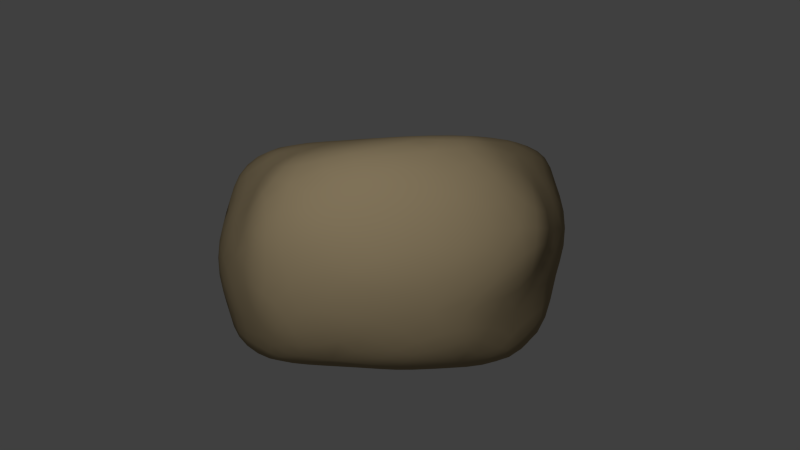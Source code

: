 # Source: Obstacle_Desert.blend  (saved by Blender 2.69.0; exported with 4.5.12 LTS)
import bpy
from mathutils import Matrix  # noqa: F401  (used for matrix-valued properties, if any)

bpy.ops.wm.read_factory_settings(use_empty=True)
scene = bpy.context.scene
scene.name = 'Scene'

# ---- collections
col_collection_1 = bpy.data.collections.new('Collection 1'); scene.collection.children.link(col_collection_1)

# ---- materials (node trees are filled in below, after node groups)
mat_obstacle_material = bpy.data.materials.new('Obstacle_Material')
mat_obstacle_material.alpha_threshold = 0.0
mat_obstacle_material.roughness = 0.5
mat_obstacle_material.line_color = (0.0, 0.0, 0.0, 1.0)

# ---- material node trees
mat_obstacle_material.use_nodes = True; mat_obstacle_material.node_tree.nodes.clear()
_N = mat_obstacle_material.node_tree.nodes; _L = mat_obstacle_material.node_tree.links
n0 = _N.new('ShaderNodeOutputMaterial'); n0.name = 'Material Output'; n0.location = (300, 300)
n1 = _N.new('ShaderNodeBsdfDiffuse'); n1.name = 'Diffuse BSDF'; n1.location = (10, 300)
n1.inputs[0].default_value = (0.3506, 0.2753, 0.1618, 1.0)
_L.new(n1.outputs[0], n0.inputs[0])
n0.is_active_output = True

# ---- world
world_world = bpy.data.worlds.new('World'); scene.world = world_world
world_world.color = (0.05088, 0.05088, 0.05088)
world_world.use_sun_shadow = False
world_world.sun_shadow_jitter_overblur = 0.0
world_world.cycles.sampling_method = 'MANUAL'
world_world.cycles.sample_map_resolution = 256

# ---- cameras
cam_camera = bpy.data.cameras.new('Camera')
cam_camera.clip_end = 100.0
cam_camera.lens = 35.0
cam_camera.sensor_width = 32.0
cam_camera.sensor_height = 18.0
cam_camera.ortho_scale = 7.314
cam_camera.dof.focus_distance = 0.0

# ---- lights
light_lamp = bpy.data.lights.new('Lamp', 'POINT')
light_lamp.transmission_factor = 0.0
light_lamp.cutoff_distance = 30.0
light_lamp.energy = 100.0
light_lamp.shadow_buffer_clip_start = 1.001
light_lamp.shadow_soft_size = 0.1
light_lamp.shadow_maximum_resolution = 0.006
light_lamp.use_absolute_resolution = True
light_lamp.cycles.use_multiple_importance_sampling = False

# ---- meshes
me_icosphere_002 = bpy.data.meshes.new('Icosphere.002')
me_icosphere_002.from_pydata([(0.0, 0.0, -1.0), (0.4407, -0.5257, -0.4472), (-0.2764, -0.8506, -0.4472), (-0.643, -0.1781, -0.4472), (-0.2764, 0.5468, -0.4472), (0.4407, 0.5257, -0.4472), (0.2764, -0.8506, 0.4472), (-0.4721, -0.7039, 0.4472), (-0.4721, 0.3476, 0.4472), (0.2764, 0.5468, 0.4472), (0.6115, 0.0, 0.4472), (0.0, 0.0, 1.0), (-0.1625, -0.5, -0.8507), (0.4253, -0.309, -0.8507), (0.2629, -0.809, -0.5257), (0.5677, 0.0, -0.5257), (0.4253, 0.309, -0.8507), (-0.5257, 0.0, -0.8507), (-0.4367, -0.6781, -0.5257), (-0.1625, 0.5, -0.8507), (-0.4367, 0.3219, -0.5257), (0.2629, 0.5051, -0.5257), (0.6681, -0.309, 0.0), (0.6681, 0.309, 0.0), (0.0, -0.8428, 0.0), (0.5878, -0.809, 0.0), (-0.6996, -0.4871, 0.0), (-0.5878, -0.809, 0.0), (-0.5878, 0.5052, 0.0), (-0.6996, 0.1309, 0.0), (0.5878, 0.5052, 0.0), (0.0, 0.539, 0.0), (0.4053, -0.5, 0.5257), (-0.2629, -0.809, 0.5257), (-0.5992, -0.1781, 0.5257), (-0.2629, 0.5051, 0.5257), (0.4053, 0.5, 0.5257), (0.1625, -0.5, 0.8507), (0.5257, 0.0, 0.8507), (-0.4253, -0.309, 0.8507), (-0.4253, 0.309, 0.8507), (0.1625, 0.5, 0.8507)], [], [(0, 13, 12), (1, 13, 15), (0, 12, 17), (0, 17, 19), (0, 19, 16), (1, 15, 22), (2, 14, 24), (3, 18, 26), (4, 20, 28), (5, 21, 30), (1, 22, 25), (2, 24, 27), (3, 26, 29), (4, 28, 31), (5, 30, 23), (6, 32, 37), (7, 33, 39), (8, 34, 40), (9, 35, 41), (10, 36, 38), (12, 14, 2), (12, 13, 14), (13, 1, 14), (15, 16, 5), (15, 13, 16), (13, 0, 16), (17, 18, 3), (17, 12, 18), (12, 2, 18), (19, 20, 4), (19, 17, 20), (17, 3, 20), (16, 21, 5), (16, 19, 21), (19, 4, 21), (22, 23, 10), (22, 15, 23), (15, 5, 23), (24, 25, 6), (24, 14, 25), (14, 1, 25), (26, 27, 7), (26, 18, 27), (18, 2, 27), (28, 29, 8), (28, 20, 29), (20, 3, 29), (30, 31, 9), (30, 21, 31), (21, 4, 31), (25, 32, 6), (25, 22, 32), (22, 10, 32), (27, 33, 7), (27, 24, 33), (24, 6, 33), (29, 34, 8), (29, 26, 34), (26, 7, 34), (31, 35, 9), (31, 28, 35), (28, 8, 35), (23, 36, 10), (23, 30, 36), (30, 9, 36), (37, 38, 11), (37, 32, 38), (32, 10, 38), (39, 37, 11), (39, 33, 37), (33, 6, 37), (40, 39, 11), (40, 34, 39), (34, 7, 39), (41, 40, 11), (41, 35, 40), (35, 8, 40), (38, 41, 11), (38, 36, 41), (36, 9, 41)])
me_icosphere_002.polygons.foreach_set('use_smooth', [True] * 80)
me_icosphere_002.materials.append(mat_obstacle_material)
me_icosphere_002.use_remesh_preserve_volume = False
me_icosphere_002.use_remesh_preserve_attributes = False
me_icosphere_002.use_mirror_vertex_groups = False
me_icosphere_002.update()

# ---- objects
ob_obstacle = bpy.data.objects.new('Obstacle', me_icosphere_002)
ob_lamp = bpy.data.objects.new('Lamp', light_lamp)
ob_camera = bpy.data.objects.new('Camera', cam_camera)

# ---- transforms, parenting, visibility, modifiers, constraints
ob_obstacle.location = (-0.02415, -0.01439, 0.02577)
ob_obstacle.scale = (1.27, 0.7979, 0.6029)
ob_obstacle.lineart.crease_threshold = 0.0
_m = ob_obstacle.modifiers.new('Subsurf', 'SUBSURF')
_m.uv_smooth = 'PRESERVE_CORNERS'
_m.quality = 2
_m.show_only_control_edges = False
ob_lamp.location = (-0.3801, 0.6443, 2.629)
ob_lamp.rotation_euler = (0.6503, 0.05522, 1.866)
ob_lamp.lock_rotations_4d = False
ob_lamp.empty_display_type = 'ARROWS'
ob_lamp.color = (0.0, 0.0, 0.0, 0.0)
ob_lamp.lineart.crease_threshold = 0.0
ob_camera.location = (0.0, 0.0, 4.282)
ob_camera.lock_rotations_4d = False
ob_camera.empty_display_type = 'ARROWS'
ob_camera.color = (0.0, 0.0, 0.0, 0.0)
ob_camera.display_type = 'WIRE'
ob_camera.lineart.crease_threshold = 0.0

# ---- collection membership
col_collection_1.objects.link(ob_obstacle)
col_collection_1.objects.link(ob_lamp)
col_collection_1.objects.link(ob_camera)

# ---- scene / render settings (as saved in the file)
scene.camera = ob_camera
scene.frame_start = 1; scene.frame_end = 250; scene.frame_set(1)
scene.render.engine = 'CYCLES'
scene.render.image_settings.compression = 90
scene.render.dither_intensity = 0.0
scene.render.film_transparent = True
scene.cycles.use_denoising = False
scene.cycles.samples = 10
scene.cycles.sampling_pattern = 'TABULATED_SOBOL'
scene.cycles.light_sampling_threshold = 0.0
scene.cycles.use_adaptive_sampling = False
scene.cycles.use_light_tree = False
scene.cycles.blur_glossy = 0.0
scene.cycles.volume_bounces = 1
scene.cycles.pixel_filter_type = 'GAUSSIAN'
scene.cycles.sample_clamp_indirect = 0.0
scene.view_settings.view_transform = 'Standard'
bpy.context.view_layer.update()
